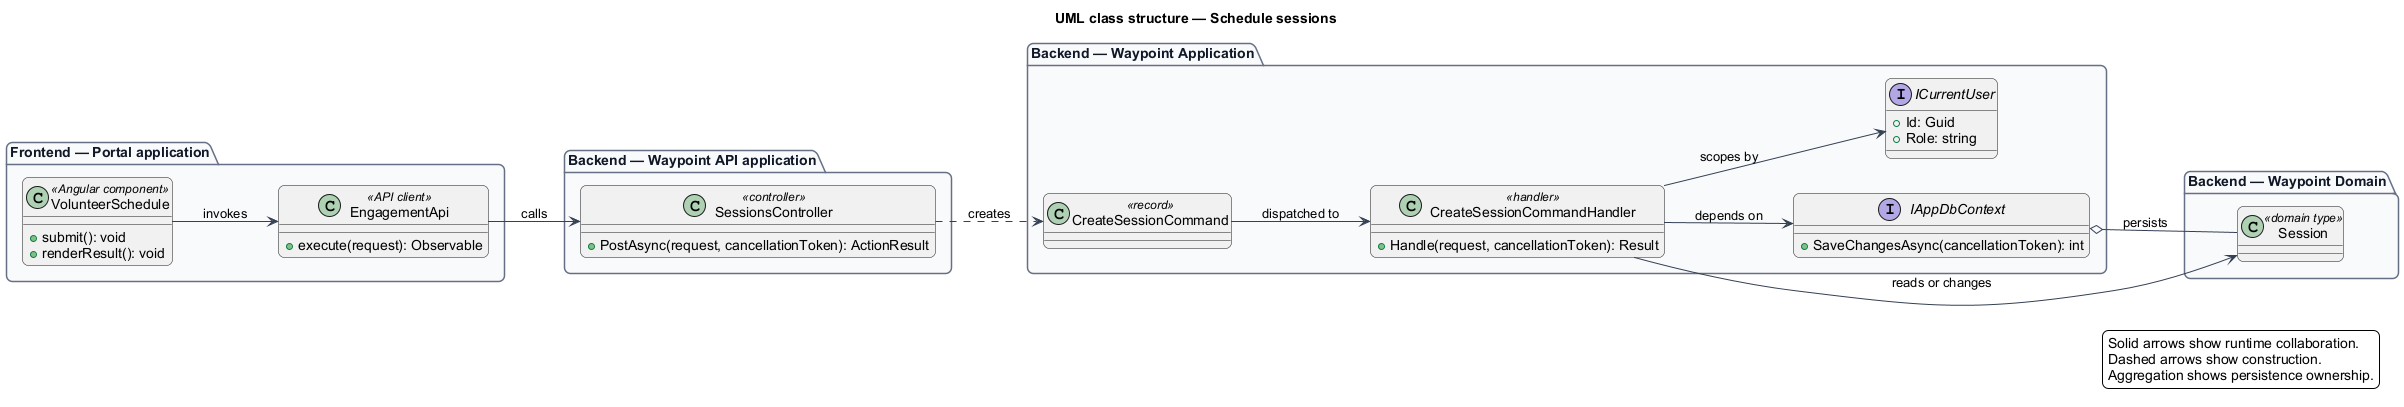

The diagram above was rendered by PlantUML. Its source (embedded in the PNG):
@startuml
left to right direction
title UML class structure — Schedule sessions
skinparam backgroundColor #FFFFFF
skinparam shadowing false
skinparam roundcorner 12
skinparam defaultFontName Arial
skinparam ArrowColor #344054
skinparam rectangle {
  BorderColor #344054
  FontColor #101828
}
skinparam package {
  BorderColor #667085
  FontColor #101828
  BackgroundColor #F9FAFB
}
package "Frontend — Portal application" {
  class "VolunteerSchedule" as page_VolunteerSchedule <<Angular component>> {
    +submit(): void
    +renderResult(): void
  }
  class "EngagementApi" as client_EngagementApi <<API client>> {
    +execute(request): Observable
  }
}
package "Backend — Waypoint API application" {
  class "SessionsController" as controller_SessionsController <<controller>> {
    +PostAsync(request, cancellationToken): ActionResult
  }
}
package "Backend — Waypoint Application" {
  class "CreateSessionCommand" as request_CreateSessionCommand <<record>>
  class "CreateSessionCommandHandler" as handler_CreateSessionCommandHandler <<handler>> {
    +Handle(request, cancellationToken): Result
  }
  interface IAppDbContext {
    +SaveChangesAsync(cancellationToken): int
  }
  interface ICurrentUser {
    +Id: Guid
    +Role: string
  }
}
package "Backend — Waypoint Domain" {
  class "Session" as entity_Session <<domain type>>
}
page_VolunteerSchedule --> client_EngagementApi : invokes
client_EngagementApi --> controller_SessionsController : calls
controller_SessionsController ..> request_CreateSessionCommand : creates
request_CreateSessionCommand --> handler_CreateSessionCommandHandler : dispatched to
handler_CreateSessionCommandHandler --> IAppDbContext : depends on
handler_CreateSessionCommandHandler --> ICurrentUser : scopes by
handler_CreateSessionCommandHandler --> entity_Session : reads or changes
IAppDbContext o-- entity_Session : persists
legend right
  Solid arrows show runtime collaboration.
  Dashed arrows show construction.
  Aggregation shows persistence ownership.
endlegend
@enduml